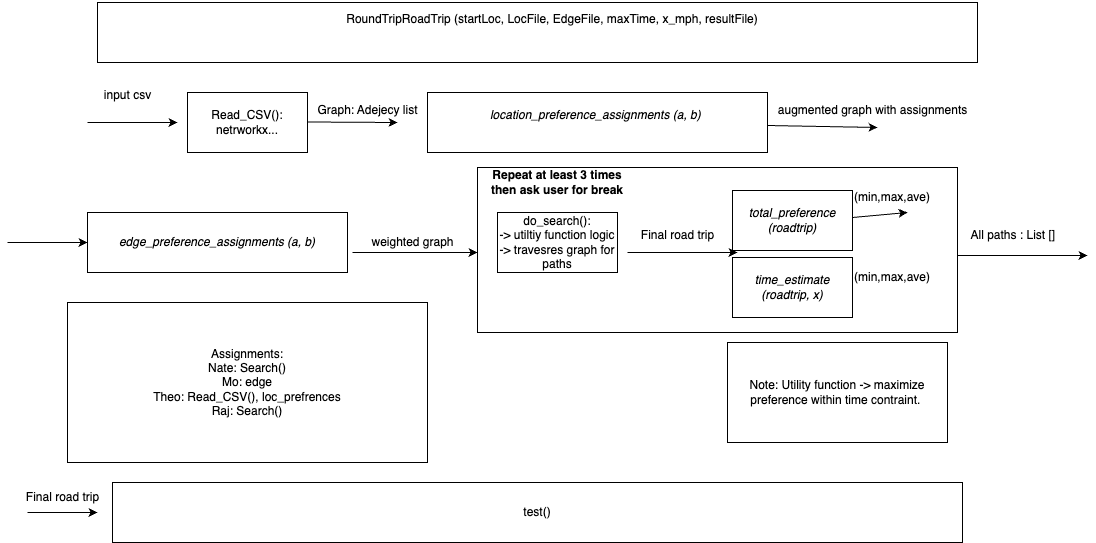

The diagram above was exported from draw.io. Its source (the exported page's mxGraphModel, read from the mxfile embedded in the PNG):
<mxGraphModel dx="1266" dy="743" grid="1" gridSize="10" guides="1" tooltips="1" connect="1" arrows="1" fold="1" page="1" pageScale="1" pageWidth="1100" pageHeight="850" math="0" shadow="0">
  <root>
    <mxCell id="0" />
    <mxCell id="1" parent="0" />
    <mxCell id="54OUwmeHTkZrK2ZW74vX-29" value="" style="rounded=0;whiteSpace=wrap;html=1;" parent="1" vertex="1">
      <mxGeometry x="480" y="175" width="480" height="165" as="geometry" />
    </mxCell>
    <mxCell id="54OUwmeHTkZrK2ZW74vX-1" value="Read_CSV():&lt;br&gt;netrworkx..." style="whiteSpace=wrap;html=1;" parent="1" vertex="1">
      <mxGeometry x="190" y="100" width="120" height="60" as="geometry" />
    </mxCell>
    <mxCell id="54OUwmeHTkZrK2ZW74vX-2" value="" style="endArrow=classic;html=1;rounded=0;" parent="1" edge="1">
      <mxGeometry width="50" height="50" relative="1" as="geometry">
        <mxPoint x="90" y="130" as="sourcePoint" />
        <mxPoint x="180" y="130" as="targetPoint" />
      </mxGeometry>
    </mxCell>
    <mxCell id="54OUwmeHTkZrK2ZW74vX-3" value="input csv&lt;br&gt;" style="text;html=1;align=center;verticalAlign=middle;resizable=0;points=[];autosize=1;strokeColor=none;fillColor=none;" parent="1" vertex="1">
      <mxGeometry x="95" y="88" width="70" height="30" as="geometry" />
    </mxCell>
    <mxCell id="54OUwmeHTkZrK2ZW74vX-6" value="" style="edgeStyle=none;orthogonalLoop=1;jettySize=auto;html=1;rounded=0;" parent="1" edge="1">
      <mxGeometry width="100" relative="1" as="geometry">
        <mxPoint x="310" y="129.5" as="sourcePoint" />
        <mxPoint x="400" y="130" as="targetPoint" />
        <Array as="points" />
      </mxGeometry>
    </mxCell>
    <mxCell id="54OUwmeHTkZrK2ZW74vX-5" value="Graph: Adejecy list" style="text;html=1;align=center;verticalAlign=middle;resizable=0;points=[];autosize=1;strokeColor=none;fillColor=none;" parent="1" vertex="1">
      <mxGeometry x="310" y="103" width="120" height="30" as="geometry" />
    </mxCell>
    <mxCell id="54OUwmeHTkZrK2ZW74vX-7" value="&lt;em&gt;location_preference_assignments (a, b)&amp;nbsp;&lt;br&gt;&lt;br&gt;&lt;/em&gt;" style="rounded=0;whiteSpace=wrap;html=1;" parent="1" vertex="1">
      <mxGeometry x="430" y="100" width="340" height="60" as="geometry" />
    </mxCell>
    <mxCell id="54OUwmeHTkZrK2ZW74vX-8" value="" style="endArrow=classic;html=1;rounded=0;" parent="1" edge="1">
      <mxGeometry width="50" height="50" relative="1" as="geometry">
        <mxPoint x="770" y="133" as="sourcePoint" />
        <mxPoint x="880" y="135" as="targetPoint" />
      </mxGeometry>
    </mxCell>
    <mxCell id="54OUwmeHTkZrK2ZW74vX-9" value="augmented graph with assignments" style="text;html=1;align=center;verticalAlign=middle;resizable=0;points=[];autosize=1;strokeColor=none;fillColor=none;" parent="1" vertex="1">
      <mxGeometry x="770" y="103" width="210" height="30" as="geometry" />
    </mxCell>
    <mxCell id="54OUwmeHTkZrK2ZW74vX-10" value="&lt;em&gt;edge_preference_assignments (a, b)&lt;/em&gt; " style="rounded=0;whiteSpace=wrap;html=1;" parent="1" vertex="1">
      <mxGeometry x="90" y="220" width="260" height="60" as="geometry" />
    </mxCell>
    <mxCell id="54OUwmeHTkZrK2ZW74vX-11" value="" style="endArrow=classic;html=1;rounded=0;entryX=0;entryY=0.5;entryDx=0;entryDy=0;" parent="1" target="54OUwmeHTkZrK2ZW74vX-10" edge="1">
      <mxGeometry width="50" height="50" relative="1" as="geometry">
        <mxPoint x="10" y="250" as="sourcePoint" />
        <mxPoint x="60" y="210" as="targetPoint" />
      </mxGeometry>
    </mxCell>
    <mxCell id="54OUwmeHTkZrK2ZW74vX-13" value="" style="endArrow=classic;html=1;rounded=0;" parent="1" edge="1">
      <mxGeometry width="50" height="50" relative="1" as="geometry">
        <mxPoint x="355" y="260" as="sourcePoint" />
        <mxPoint x="480" y="260" as="targetPoint" />
      </mxGeometry>
    </mxCell>
    <mxCell id="54OUwmeHTkZrK2ZW74vX-14" value="weighted graph" style="text;html=1;align=center;verticalAlign=middle;resizable=0;points=[];autosize=1;strokeColor=none;fillColor=none;" parent="1" vertex="1">
      <mxGeometry x="360" y="235" width="110" height="30" as="geometry" />
    </mxCell>
    <mxCell id="54OUwmeHTkZrK2ZW74vX-15" value="&lt;em&gt;total_preference (roadtrip)&lt;/em&gt;" style="rounded=0;whiteSpace=wrap;html=1;" parent="1" vertex="1">
      <mxGeometry x="735" y="198" width="120" height="60" as="geometry" />
    </mxCell>
    <mxCell id="54OUwmeHTkZrK2ZW74vX-19" value="&lt;em&gt;time_estimate (roadtrip, x)&lt;/em&gt;" style="rounded=0;whiteSpace=wrap;html=1;" parent="1" vertex="1">
      <mxGeometry x="735" y="265" width="120" height="60" as="geometry" />
    </mxCell>
    <mxCell id="54OUwmeHTkZrK2ZW74vX-20" value="&lt;p style=&quot;padding-left: 30px&quot;&gt;RoundTripRoadTrip (startLoc, LocFile, EdgeFile, maxTime, x_mph, resultFile)&lt;/p&gt;&lt;br/&gt;&lt;p&gt;&lt;/p&gt;" style="rounded=0;whiteSpace=wrap;html=1;" parent="1" vertex="1">
      <mxGeometry x="100" y="10" width="880" height="60" as="geometry" />
    </mxCell>
    <mxCell id="54OUwmeHTkZrK2ZW74vX-21" value="test()" style="rounded=0;whiteSpace=wrap;html=1;" parent="1" vertex="1">
      <mxGeometry x="115" y="490" width="850" height="60" as="geometry" />
    </mxCell>
    <mxCell id="54OUwmeHTkZrK2ZW74vX-22" value="Note: Utility function -&amp;gt; maximize preference within time contraint.&amp;nbsp;" style="rounded=0;whiteSpace=wrap;html=1;" parent="1" vertex="1">
      <mxGeometry x="730" y="350" width="220" height="100" as="geometry" />
    </mxCell>
    <mxCell id="54OUwmeHTkZrK2ZW74vX-23" value="do_search():&lt;br&gt;-&amp;gt; utiltiy function logic&lt;br&gt;-&amp;gt; travesres graph for paths" style="rounded=0;whiteSpace=wrap;html=1;" parent="1" vertex="1">
      <mxGeometry x="500" y="220" width="120" height="60" as="geometry" />
    </mxCell>
    <mxCell id="54OUwmeHTkZrK2ZW74vX-24" value="" style="endArrow=classic;html=1;rounded=0;" parent="1" edge="1">
      <mxGeometry width="50" height="50" relative="1" as="geometry">
        <mxPoint x="630" y="260" as="sourcePoint" />
        <mxPoint x="740" y="260" as="targetPoint" />
      </mxGeometry>
    </mxCell>
    <mxCell id="54OUwmeHTkZrK2ZW74vX-25" value="Final road trip" style="text;html=1;align=center;verticalAlign=middle;resizable=0;points=[];autosize=1;strokeColor=none;fillColor=none;" parent="1" vertex="1">
      <mxGeometry x="630" y="228" width="100" height="30" as="geometry" />
    </mxCell>
    <mxCell id="54OUwmeHTkZrK2ZW74vX-26" value="" style="endArrow=classic;html=1;rounded=0;" parent="1" edge="1">
      <mxGeometry width="50" height="50" relative="1" as="geometry">
        <mxPoint x="30" y="520" as="sourcePoint" />
        <mxPoint x="100" y="520" as="targetPoint" />
      </mxGeometry>
    </mxCell>
    <mxCell id="54OUwmeHTkZrK2ZW74vX-28" value="Final road trip" style="text;html=1;align=center;verticalAlign=middle;resizable=0;points=[];autosize=1;strokeColor=none;fillColor=none;" parent="1" vertex="1">
      <mxGeometry x="15" y="490" width="100" height="30" as="geometry" />
    </mxCell>
    <mxCell id="54OUwmeHTkZrK2ZW74vX-30" value="Repeat at least 3 times then ask user for break" style="text;html=1;strokeColor=none;fillColor=none;align=center;verticalAlign=middle;whiteSpace=wrap;rounded=0;fontStyle=1" parent="1" vertex="1">
      <mxGeometry x="485" y="175" width="150" height="30" as="geometry" />
    </mxCell>
    <mxCell id="54OUwmeHTkZrK2ZW74vX-31" value="" style="endArrow=classic;html=1;rounded=0;" parent="1" edge="1">
      <mxGeometry width="50" height="50" relative="1" as="geometry">
        <mxPoint x="960" y="263" as="sourcePoint" />
        <mxPoint x="1090" y="263" as="targetPoint" />
      </mxGeometry>
    </mxCell>
    <mxCell id="54OUwmeHTkZrK2ZW74vX-33" value="" style="endArrow=classic;html=1;rounded=0;" parent="1" edge="1">
      <mxGeometry width="50" height="50" relative="1" as="geometry">
        <mxPoint x="855" y="225" as="sourcePoint" />
        <mxPoint x="910" y="220" as="targetPoint" />
      </mxGeometry>
    </mxCell>
    <mxCell id="54OUwmeHTkZrK2ZW74vX-34" value="(min,max,ave)" style="text;html=1;strokeColor=none;fillColor=none;align=center;verticalAlign=middle;whiteSpace=wrap;rounded=0;" parent="1" vertex="1">
      <mxGeometry x="865" y="190" width="60" height="30" as="geometry" />
    </mxCell>
    <mxCell id="54OUwmeHTkZrK2ZW74vX-36" value="(min,max,ave)" style="text;html=1;strokeColor=none;fillColor=none;align=center;verticalAlign=middle;whiteSpace=wrap;rounded=0;" parent="1" vertex="1">
      <mxGeometry x="865" y="270" width="60" height="30" as="geometry" />
    </mxCell>
    <mxCell id="54OUwmeHTkZrK2ZW74vX-38" value="All paths : List []&amp;nbsp;" style="text;html=1;strokeColor=none;fillColor=none;align=center;verticalAlign=middle;whiteSpace=wrap;rounded=0;" parent="1" vertex="1">
      <mxGeometry x="965" y="228" width="105" height="30" as="geometry" />
    </mxCell>
    <mxCell id="54OUwmeHTkZrK2ZW74vX-39" value="Assignments:&lt;br&gt;Nate: Search()&lt;br&gt;Mo: edge&lt;br&gt;Theo: Read_CSV(), loc_prefrences&lt;br&gt;Raj: Search()" style="rounded=0;whiteSpace=wrap;html=1;" parent="1" vertex="1">
      <mxGeometry x="70" y="310" width="360" height="160" as="geometry" />
    </mxCell>
  </root>
</mxGraphModel>